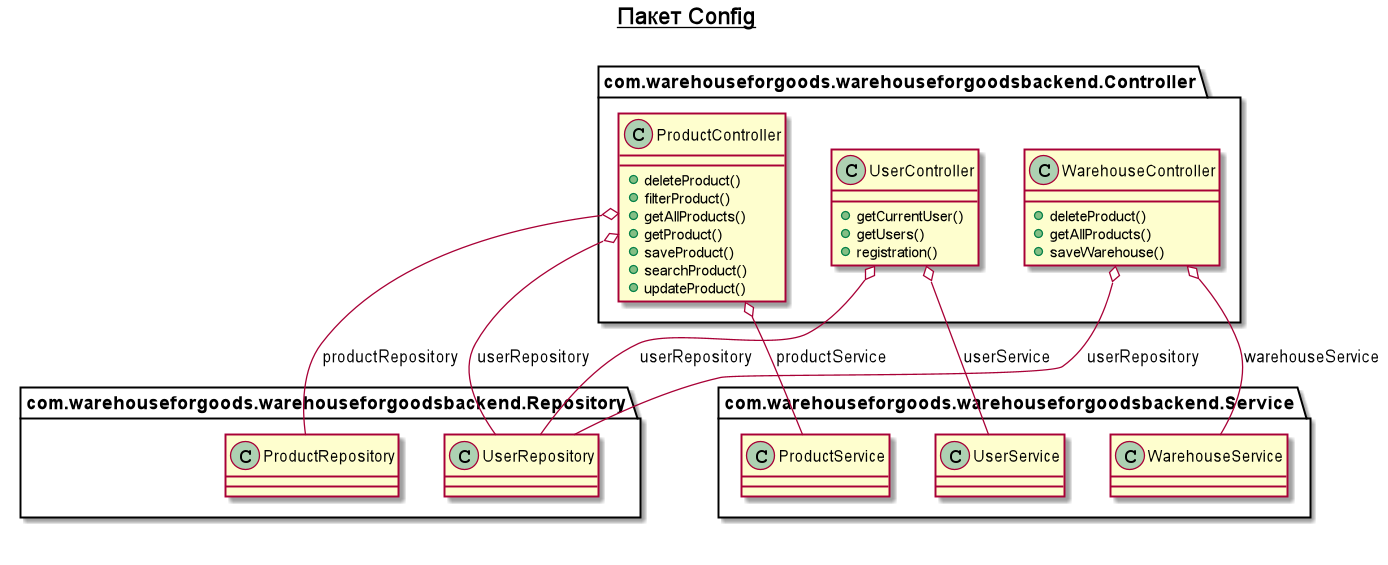

The diagram above was rendered by PlantUML. Its source (embedded in the PNG):
@startuml

title __Пакет Config__\n


        class com.warehouseforgoods.warehouseforgoodsbackend.Controller.ProductController {
            + deleteProduct()
            + filterProduct()
            + getAllProducts()
            + getProduct()
            + saveProduct()
            + searchProduct()
            + updateProduct()
        }



  


        class com.warehouseforgoods.warehouseforgoodsbackend.Controller.UserController {
            + getCurrentUser()
            + getUsers()
            + registration()
        }



  


        class com.warehouseforgoods.warehouseforgoodsbackend.Controller.WarehouseController {
            + deleteProduct()
            + getAllProducts()
            + saveWarehouse()
        }



  

  com.warehouseforgoods.warehouseforgoodsbackend.Controller.ProductController o-- com.warehouseforgoods.warehouseforgoodsbackend.Repository.ProductRepository : productRepository
  com.warehouseforgoods.warehouseforgoodsbackend.Controller.ProductController o-- com.warehouseforgoods.warehouseforgoodsbackend.Service.ProductService : productService
  com.warehouseforgoods.warehouseforgoodsbackend.Controller.ProductController o-- com.warehouseforgoods.warehouseforgoodsbackend.Repository.UserRepository : userRepository
  com.warehouseforgoods.warehouseforgoodsbackend.Controller.UserController o-- com.warehouseforgoods.warehouseforgoodsbackend.Repository.UserRepository : userRepository
  com.warehouseforgoods.warehouseforgoodsbackend.Controller.UserController o-- com.warehouseforgoods.warehouseforgoodsbackend.Service.UserService : userService
  com.warehouseforgoods.warehouseforgoodsbackend.Controller.WarehouseController o-- com.warehouseforgoods.warehouseforgoodsbackend.Repository.UserRepository : userRepository
  com.warehouseforgoods.warehouseforgoodsbackend.Controller.WarehouseController o-- com.warehouseforgoods.warehouseforgoodsbackend.Service.WarehouseService : warehouseService


right footer


endfooter

@enduml